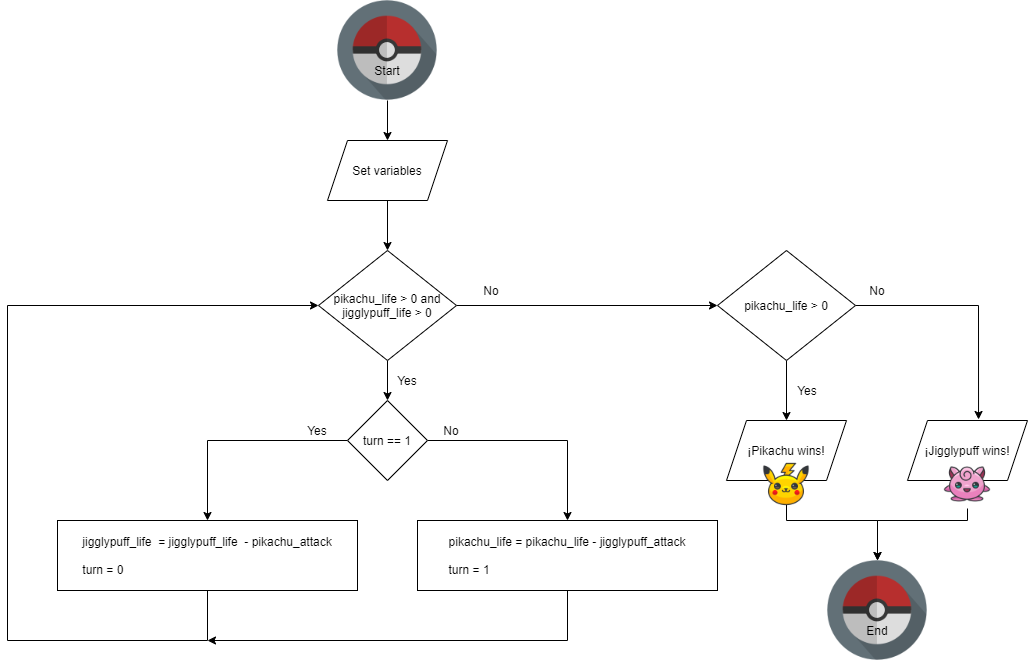

The diagram above was exported from draw.io. Its source (the exported page's mxGraphModel, read from the mxfile embedded in the PNG):
<mxGraphModel dx="2249" dy="794" grid="1" gridSize="10" guides="1" tooltips="1" connect="1" arrows="1" fold="1" page="1" pageScale="1" pageWidth="827" pageHeight="1169" math="0" shadow="0">
  <root>
    <mxCell id="0" />
    <mxCell id="1" parent="0" />
    <mxCell id="Ehil3t68-CqIsmHgPQMC-15" style="edgeStyle=orthogonalEdgeStyle;rounded=0;orthogonalLoop=1;jettySize=auto;html=1;exitX=0.5;exitY=1;exitDx=0;exitDy=0;" edge="1" parent="1" source="Ehil3t68-CqIsmHgPQMC-2" target="Ehil3t68-CqIsmHgPQMC-3">
      <mxGeometry relative="1" as="geometry" />
    </mxCell>
    <mxCell id="Ehil3t68-CqIsmHgPQMC-2" value="Set variables" style="shape=parallelogram;perimeter=parallelogramPerimeter;whiteSpace=wrap;html=1;fixedSize=1;" vertex="1" parent="1">
      <mxGeometry x="270" y="220" width="120" height="60" as="geometry" />
    </mxCell>
    <mxCell id="Ehil3t68-CqIsmHgPQMC-9" style="edgeStyle=orthogonalEdgeStyle;rounded=0;orthogonalLoop=1;jettySize=auto;html=1;exitX=0.5;exitY=1;exitDx=0;exitDy=0;entryX=0.5;entryY=0;entryDx=0;entryDy=0;" edge="1" parent="1" source="Ehil3t68-CqIsmHgPQMC-3" target="Ehil3t68-CqIsmHgPQMC-4">
      <mxGeometry relative="1" as="geometry" />
    </mxCell>
    <mxCell id="Ehil3t68-CqIsmHgPQMC-26" style="edgeStyle=orthogonalEdgeStyle;rounded=0;orthogonalLoop=1;jettySize=auto;html=1;exitX=1;exitY=0.5;exitDx=0;exitDy=0;entryX=0;entryY=0.5;entryDx=0;entryDy=0;" edge="1" parent="1" source="Ehil3t68-CqIsmHgPQMC-3" target="Ehil3t68-CqIsmHgPQMC-22">
      <mxGeometry relative="1" as="geometry">
        <mxPoint x="630" y="385" as="targetPoint" />
      </mxGeometry>
    </mxCell>
    <mxCell id="Ehil3t68-CqIsmHgPQMC-3" value="pikachu_life &amp;gt; 0 and jigglypuff_life &amp;gt; 0" style="rhombus;whiteSpace=wrap;html=1;" vertex="1" parent="1">
      <mxGeometry x="261" y="330" width="138" height="110" as="geometry" />
    </mxCell>
    <mxCell id="Ehil3t68-CqIsmHgPQMC-16" style="edgeStyle=orthogonalEdgeStyle;rounded=0;orthogonalLoop=1;jettySize=auto;html=1;exitX=0;exitY=0.5;exitDx=0;exitDy=0;entryX=0.5;entryY=0;entryDx=0;entryDy=0;" edge="1" parent="1" source="Ehil3t68-CqIsmHgPQMC-4" target="Ehil3t68-CqIsmHgPQMC-5">
      <mxGeometry relative="1" as="geometry" />
    </mxCell>
    <mxCell id="Ehil3t68-CqIsmHgPQMC-17" style="edgeStyle=orthogonalEdgeStyle;rounded=0;orthogonalLoop=1;jettySize=auto;html=1;exitX=1;exitY=0.5;exitDx=0;exitDy=0;" edge="1" parent="1" source="Ehil3t68-CqIsmHgPQMC-4" target="Ehil3t68-CqIsmHgPQMC-7">
      <mxGeometry relative="1" as="geometry" />
    </mxCell>
    <mxCell id="Ehil3t68-CqIsmHgPQMC-4" value="turn == 1" style="rhombus;whiteSpace=wrap;html=1;" vertex="1" parent="1">
      <mxGeometry x="290" y="480" width="80" height="80" as="geometry" />
    </mxCell>
    <mxCell id="Ehil3t68-CqIsmHgPQMC-18" style="edgeStyle=orthogonalEdgeStyle;rounded=0;orthogonalLoop=1;jettySize=auto;html=1;entryX=0;entryY=0.5;entryDx=0;entryDy=0;" edge="1" parent="1" source="Ehil3t68-CqIsmHgPQMC-5" target="Ehil3t68-CqIsmHgPQMC-3">
      <mxGeometry relative="1" as="geometry">
        <Array as="points">
          <mxPoint x="150" y="720" />
          <mxPoint x="-50" y="720" />
          <mxPoint x="-50" y="385" />
        </Array>
      </mxGeometry>
    </mxCell>
    <mxCell id="Ehil3t68-CqIsmHgPQMC-5" value="&lt;span&gt;jigglypuff_life&amp;nbsp; =&amp;nbsp;&lt;/span&gt;jigglypuff_life&amp;nbsp; - pikachu_attack&lt;br&gt;&lt;br&gt;&lt;div style=&quot;text-align: left&quot;&gt;&lt;span&gt;turn = 0&lt;/span&gt;&lt;/div&gt;" style="rounded=0;whiteSpace=wrap;html=1;" vertex="1" parent="1">
      <mxGeometry y="600" width="300" height="70" as="geometry" />
    </mxCell>
    <mxCell id="Ehil3t68-CqIsmHgPQMC-19" style="edgeStyle=orthogonalEdgeStyle;rounded=0;orthogonalLoop=1;jettySize=auto;html=1;exitX=0.5;exitY=1;exitDx=0;exitDy=0;" edge="1" parent="1" source="Ehil3t68-CqIsmHgPQMC-7">
      <mxGeometry relative="1" as="geometry">
        <mxPoint x="150" y="720" as="targetPoint" />
        <Array as="points">
          <mxPoint x="510" y="720" />
        </Array>
      </mxGeometry>
    </mxCell>
    <mxCell id="Ehil3t68-CqIsmHgPQMC-7" value="&lt;span&gt;pikachu_life =&amp;nbsp;&lt;/span&gt;pikachu_life&amp;nbsp;- jigglypuff_attack&lt;br&gt;&lt;br&gt;&lt;div style=&quot;text-align: left&quot;&gt;&lt;span&gt;turn = 1&lt;/span&gt;&lt;/div&gt;" style="rounded=0;whiteSpace=wrap;html=1;" vertex="1" parent="1">
      <mxGeometry x="360" y="600" width="300" height="70" as="geometry" />
    </mxCell>
    <mxCell id="Ehil3t68-CqIsmHgPQMC-27" style="edgeStyle=orthogonalEdgeStyle;rounded=0;orthogonalLoop=1;jettySize=auto;html=1;exitX=0.5;exitY=1;exitDx=0;exitDy=0;entryX=0.5;entryY=0;entryDx=0;entryDy=0;" edge="1" parent="1" source="Ehil3t68-CqIsmHgPQMC-22" target="Ehil3t68-CqIsmHgPQMC-23">
      <mxGeometry relative="1" as="geometry" />
    </mxCell>
    <mxCell id="Ehil3t68-CqIsmHgPQMC-28" style="edgeStyle=orthogonalEdgeStyle;rounded=0;orthogonalLoop=1;jettySize=auto;html=1;exitX=1;exitY=0.5;exitDx=0;exitDy=0;entryX=0.592;entryY=-0.017;entryDx=0;entryDy=0;entryPerimeter=0;" edge="1" parent="1" source="Ehil3t68-CqIsmHgPQMC-22" target="Ehil3t68-CqIsmHgPQMC-24">
      <mxGeometry relative="1" as="geometry" />
    </mxCell>
    <mxCell id="Ehil3t68-CqIsmHgPQMC-22" value="pikachu_life &amp;gt; 0" style="rhombus;whiteSpace=wrap;html=1;" vertex="1" parent="1">
      <mxGeometry x="660" y="330" width="138" height="110" as="geometry" />
    </mxCell>
    <mxCell id="Ehil3t68-CqIsmHgPQMC-29" style="edgeStyle=orthogonalEdgeStyle;rounded=0;orthogonalLoop=1;jettySize=auto;html=1;exitX=0.5;exitY=1;exitDx=0;exitDy=0;entryX=0.5;entryY=0;entryDx=0;entryDy=0;" edge="1" parent="1" source="Ehil3t68-CqIsmHgPQMC-23">
      <mxGeometry relative="1" as="geometry">
        <mxPoint x="820" y="640" as="targetPoint" />
      </mxGeometry>
    </mxCell>
    <mxCell id="Ehil3t68-CqIsmHgPQMC-23" value="¡Pikachu wins!" style="shape=parallelogram;perimeter=parallelogramPerimeter;whiteSpace=wrap;html=1;fixedSize=1;" vertex="1" parent="1">
      <mxGeometry x="669" y="500" width="120" height="60" as="geometry" />
    </mxCell>
    <mxCell id="Ehil3t68-CqIsmHgPQMC-30" style="edgeStyle=orthogonalEdgeStyle;rounded=0;orthogonalLoop=1;jettySize=auto;html=1;" edge="1" parent="1" source="Ehil3t68-CqIsmHgPQMC-43">
      <mxGeometry relative="1" as="geometry">
        <mxPoint x="820" y="640" as="targetPoint" />
        <Array as="points">
          <mxPoint x="910" y="600" />
          <mxPoint x="820" y="600" />
        </Array>
      </mxGeometry>
    </mxCell>
    <mxCell id="Ehil3t68-CqIsmHgPQMC-24" value="¡Jigglypuff wins!" style="shape=parallelogram;perimeter=parallelogramPerimeter;whiteSpace=wrap;html=1;fixedSize=1;" vertex="1" parent="1">
      <mxGeometry x="850" y="500" width="120" height="60" as="geometry" />
    </mxCell>
    <mxCell id="Ehil3t68-CqIsmHgPQMC-31" value="Yes" style="text;html=1;strokeColor=none;fillColor=none;align=center;verticalAlign=middle;whiteSpace=wrap;rounded=0;" vertex="1" parent="1">
      <mxGeometry x="330" y="450" width="40" height="20" as="geometry" />
    </mxCell>
    <mxCell id="Ehil3t68-CqIsmHgPQMC-32" value="No" style="text;html=1;strokeColor=none;fillColor=none;align=center;verticalAlign=middle;whiteSpace=wrap;rounded=0;" vertex="1" parent="1">
      <mxGeometry x="414" y="360" width="40" height="20" as="geometry" />
    </mxCell>
    <mxCell id="Ehil3t68-CqIsmHgPQMC-33" value="Yes" style="text;html=1;strokeColor=none;fillColor=none;align=center;verticalAlign=middle;whiteSpace=wrap;rounded=0;" vertex="1" parent="1">
      <mxGeometry x="730" y="460" width="40" height="20" as="geometry" />
    </mxCell>
    <mxCell id="Ehil3t68-CqIsmHgPQMC-34" value="No" style="text;html=1;strokeColor=none;fillColor=none;align=center;verticalAlign=middle;whiteSpace=wrap;rounded=0;" vertex="1" parent="1">
      <mxGeometry x="800" y="360" width="40" height="20" as="geometry" />
    </mxCell>
    <mxCell id="Ehil3t68-CqIsmHgPQMC-35" value="Yes" style="text;html=1;strokeColor=none;fillColor=none;align=center;verticalAlign=middle;whiteSpace=wrap;rounded=0;" vertex="1" parent="1">
      <mxGeometry x="240" y="500" width="40" height="20" as="geometry" />
    </mxCell>
    <mxCell id="Ehil3t68-CqIsmHgPQMC-36" value="No" style="text;html=1;strokeColor=none;fillColor=none;align=center;verticalAlign=middle;whiteSpace=wrap;rounded=0;" vertex="1" parent="1">
      <mxGeometry x="374" y="500" width="40" height="20" as="geometry" />
    </mxCell>
    <mxCell id="Ehil3t68-CqIsmHgPQMC-38" style="edgeStyle=orthogonalEdgeStyle;rounded=0;orthogonalLoop=1;jettySize=auto;html=1;exitX=0.5;exitY=1;exitDx=0;exitDy=0;entryX=0.5;entryY=0;entryDx=0;entryDy=0;" edge="1" parent="1" source="Ehil3t68-CqIsmHgPQMC-37" target="Ehil3t68-CqIsmHgPQMC-2">
      <mxGeometry relative="1" as="geometry" />
    </mxCell>
    <mxCell id="Ehil3t68-CqIsmHgPQMC-37" value="" style="shape=image;html=1;verticalAlign=top;verticalLabelPosition=bottom;labelBackgroundColor=#ffffff;imageAspect=0;aspect=fixed;image=https://cdn4.iconfinder.com/data/icons/longico/224/longico-23-128.png" vertex="1" parent="1">
      <mxGeometry x="280" y="80" width="100" height="100" as="geometry" />
    </mxCell>
    <mxCell id="Ehil3t68-CqIsmHgPQMC-39" value="Start" style="text;html=1;strokeColor=none;fillColor=none;align=center;verticalAlign=middle;whiteSpace=wrap;rounded=0;" vertex="1" parent="1">
      <mxGeometry x="310" y="140" width="40" height="20" as="geometry" />
    </mxCell>
    <mxCell id="Ehil3t68-CqIsmHgPQMC-40" value="" style="shape=image;html=1;verticalAlign=top;verticalLabelPosition=bottom;labelBackgroundColor=#ffffff;imageAspect=0;aspect=fixed;image=https://cdn4.iconfinder.com/data/icons/longico/224/longico-23-128.png" vertex="1" parent="1">
      <mxGeometry x="770" y="640" width="100" height="100" as="geometry" />
    </mxCell>
    <mxCell id="Ehil3t68-CqIsmHgPQMC-41" value="End" style="text;html=1;strokeColor=none;fillColor=none;align=center;verticalAlign=middle;whiteSpace=wrap;rounded=0;" vertex="1" parent="1">
      <mxGeometry x="800" y="700" width="40" height="20" as="geometry" />
    </mxCell>
    <mxCell id="Ehil3t68-CqIsmHgPQMC-42" value="" style="shape=image;html=1;verticalAlign=top;verticalLabelPosition=bottom;labelBackgroundColor=#ffffff;imageAspect=0;aspect=fixed;image=https://cdn0.iconfinder.com/data/icons/pokemon-go-vol-2/135/_pikachu-128.png" vertex="1" parent="1">
      <mxGeometry x="705" y="540" width="48" height="48" as="geometry" />
    </mxCell>
    <mxCell id="Ehil3t68-CqIsmHgPQMC-43" value="" style="shape=image;html=1;verticalAlign=top;verticalLabelPosition=bottom;labelBackgroundColor=#ffffff;imageAspect=0;aspect=fixed;image=https://cdn0.iconfinder.com/data/icons/pokemon-go-vol-1/135/_jigglypuff-128.png" vertex="1" parent="1">
      <mxGeometry x="886" y="540" width="48" height="48" as="geometry" />
    </mxCell>
  </root>
</mxGraphModel>